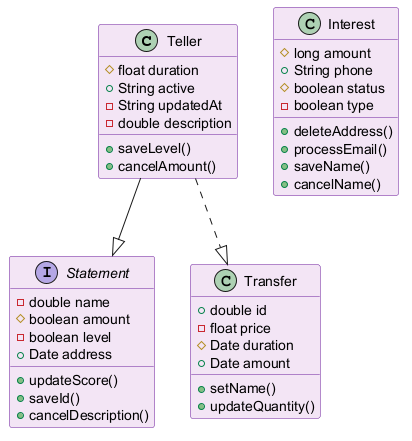

The diagram above was rendered by PlantUML. Its source (embedded in the PNG):
@startuml
skinparam backgroundColor #FFFFFF
skinparam classBackgroundColor #F3E5F5
skinparam classBorderColor #6A1B9A
class Teller {
  #float duration
  +String active
  -String updatedAt
  -double description
  +saveLevel()
  +cancelAmount()
}
class Interest {
  #long amount
  +String phone
  #boolean status
  -boolean type
  +deleteAddress()
  +processEmail()
  +saveName()
  +cancelName()
}
interface Statement {
  -double name
  #boolean amount
  -boolean level
  +Date address
  +updateScore()
  +saveId()
  +cancelDescription()
}
class Transfer {
  +double id
  -float price
  #Date duration
  +Date amount
  +setName()
  +updateQuantity()
}
Teller --|> Statement
Teller ..|> Transfer
@enduml